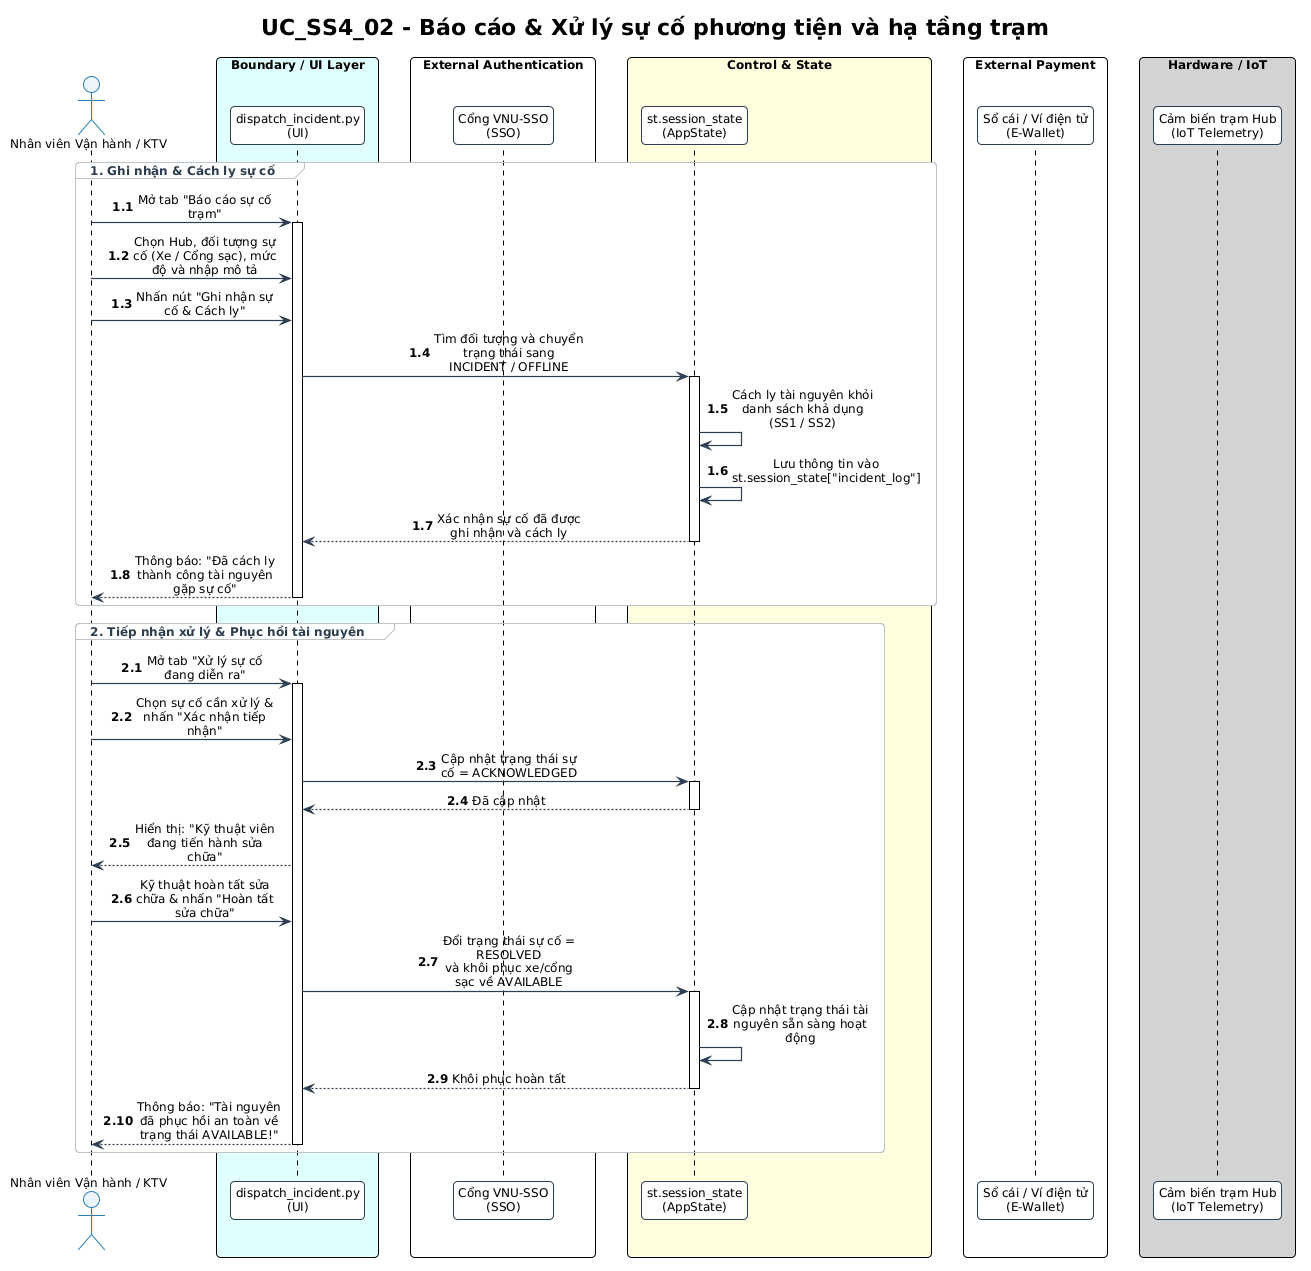

The diagram above was rendered by PlantUML. Its source (embedded in the PNG):
@startuml UC_SS4_02_sequence
!pragma layout smetana
!include ../../../common.puml
title UC_SS4_02 - Báo cáo & Xử lý sự cố phương tiện và hạ tầng trạm
skinparam sequenceMessageAlign center
skinparam maxMessageSize 150
skinparam BoxPadding 10

actor "Nhân viên Vận hành / KTV" as OP

box "Boundary / UI Layer" #LightCyan
participant "dispatch_incident.py\n(UI)" as UI
end box

box "External Authentication" #White
participant "Cổng VNU-SSO\n(SSO)" as SSO
end box

box "Control & State" #LightYellow
participant "st.session_state\n(AppState)" as AppState
end box

box "External Payment" #White
participant "Sổ cái / Ví điện tử\n(E-Wallet)" as EWallet
end box

box "Hardware / IoT" #LightGray
participant "Cảm biến trạm Hub\n(IoT Telemetry)" as IoT
end box

autonumber 1.1
group 1. Ghi nhận & Cách ly sự cố
    OP -> UI: Mở tab "Báo cáo sự cố trạm"
    activate UI
    
    OP -> UI: Chọn Hub, đối tượng sự cố (Xe / Cổng sạc), mức độ và nhập mô tả
    OP -> UI: Nhấn nút "Ghi nhận sự cố & Cách ly"

    UI -> AppState: Tìm đối tượng và chuyển trạng thái sang INCIDENT / OFFLINE
    activate AppState
    AppState -> AppState: Cách ly tài nguyên khỏi danh sách khả dụng (SS1 / SS2)
    AppState -> AppState: Lưu thông tin vào st.session_state["incident_log"]
    AppState --> UI: Xác nhận sự cố đã được ghi nhận và cách ly
    deactivate AppState

    UI --> OP: Thông báo: "Đã cách ly thành công tài nguyên gặp sự cố"
    deactivate UI
end

autonumber 2.1
group 2. Tiếp nhận xử lý & Phục hồi tài nguyên
    OP -> UI: Mở tab "Xử lý sự cố đang diễn ra"
    activate UI
    
    OP -> UI: Chọn sự cố cần xử lý & nhấn "Xác nhận tiếp nhận"
    UI -> AppState: Cập nhật trạng thái sự cố = ACKNOWLEDGED
    activate AppState
    AppState --> UI: Đã cập nhật
    deactivate AppState
    UI --> OP: Hiển thị: "Kỹ thuật viên đang tiến hành sửa chữa"

    OP -> UI: Kỹ thuật hoàn tất sửa chữa & nhấn "Hoàn tất sửa chữa"
    UI -> AppState: Đổi trạng thái sự cố = RESOLVED\nvà khôi phục xe/cổng sạc về AVAILABLE
    activate AppState
    AppState -> AppState: Cập nhật trạng thái tài nguyên sẵn sàng hoạt động
    AppState --> UI: Khôi phục hoàn tất
    deactivate AppState
    UI --> OP: Thông báo: "Tài nguyên đã phục hồi an toàn về trạng thái AVAILABLE!"
    deactivate UI
end

@enduml